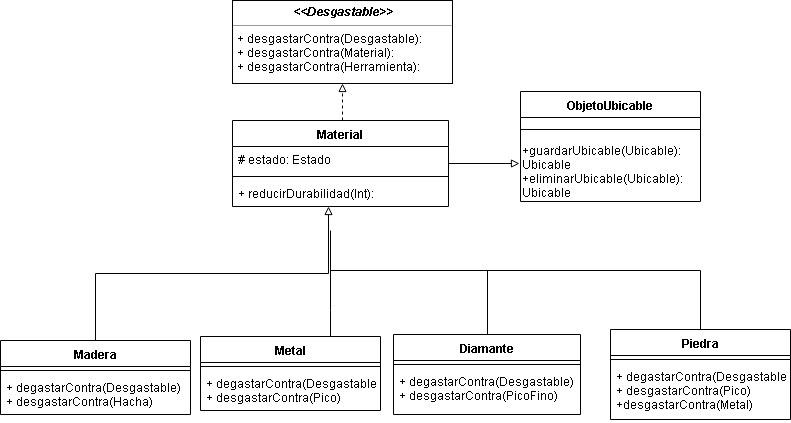

The diagram above was exported from draw.io. Its source (the exported page's mxGraphModel, read from the mxfile embedded in the PNG):
<mxGraphModel dx="800" dy="450" grid="1" gridSize="10" guides="1" tooltips="1" connect="1" arrows="1" fold="1" page="1" pageScale="1" pageWidth="1169" pageHeight="827" math="0" shadow="0">
  <root>
    <mxCell id="0" />
    <mxCell id="1" parent="0" />
    <mxCell id="z2VPmisNi7hTnce-6nyS-56" value="&lt;p style=&quot;margin: 0px ; margin-top: 4px ; text-align: center&quot;&gt;&lt;i&gt;&lt;b&gt;&amp;lt;&amp;lt;Desgastable&amp;gt;&amp;gt;&lt;/b&gt;&lt;/i&gt;&lt;/p&gt;&lt;hr size=&quot;1&quot;&gt;&lt;p style=&quot;margin: 0px ; margin-left: 4px&quot;&gt;+ desgastarContra(Desgastable):&lt;/p&gt;&lt;p style=&quot;margin: 0px ; margin-left: 4px&quot;&gt;+ desgastarContra(Material):&lt;/p&gt;&lt;p style=&quot;margin: 0px ; margin-left: 4px&quot;&gt;+ desgastarContra(Herramienta):&lt;br&gt;&lt;/p&gt;" style="verticalAlign=top;align=left;overflow=fill;fontSize=12;fontFamily=Helvetica;html=1;" parent="1" vertex="1">
      <mxGeometry x="232" y="330" width="220" height="83" as="geometry" />
    </mxCell>
    <mxCell id="z2VPmisNi7hTnce-6nyS-57" style="edgeStyle=orthogonalEdgeStyle;rounded=0;orthogonalLoop=1;jettySize=auto;html=1;entryX=0.5;entryY=1;entryDx=0;entryDy=0;endArrow=block;endFill=0;dashed=1;" parent="1" source="z2VPmisNi7hTnce-6nyS-58" target="z2VPmisNi7hTnce-6nyS-56" edge="1">
      <mxGeometry relative="1" as="geometry">
        <Array as="points">
          <mxPoint x="343" y="470" />
          <mxPoint x="343" y="470" />
        </Array>
      </mxGeometry>
    </mxCell>
    <mxCell id="WKbc7wRKswzbJ_2t87ky-4" style="edgeStyle=orthogonalEdgeStyle;rounded=0;orthogonalLoop=1;jettySize=auto;html=1;entryX=-0.006;entryY=0.367;entryDx=0;entryDy=0;entryPerimeter=0;endArrow=block;endFill=0;" edge="1" parent="1" source="z2VPmisNi7hTnce-6nyS-58" target="WKbc7wRKswzbJ_2t87ky-3">
      <mxGeometry relative="1" as="geometry" />
    </mxCell>
    <mxCell id="z2VPmisNi7hTnce-6nyS-58" value="Material" style="swimlane;fontStyle=1;align=center;verticalAlign=top;childLayout=stackLayout;horizontal=1;startSize=26;horizontalStack=0;resizeParent=1;resizeParentMax=0;resizeLast=0;collapsible=1;marginBottom=0;" parent="1" vertex="1">
      <mxGeometry x="232" y="450" width="216" height="86" as="geometry" />
    </mxCell>
    <mxCell id="z2VPmisNi7hTnce-6nyS-59" value="# estado: Estado" style="text;strokeColor=none;fillColor=none;align=left;verticalAlign=top;spacingLeft=4;spacingRight=4;overflow=hidden;rotatable=0;points=[[0,0.5],[1,0.5]];portConstraint=eastwest;" parent="z2VPmisNi7hTnce-6nyS-58" vertex="1">
      <mxGeometry y="26" width="216" height="26" as="geometry" />
    </mxCell>
    <mxCell id="z2VPmisNi7hTnce-6nyS-60" value="" style="line;strokeWidth=1;fillColor=none;align=left;verticalAlign=middle;spacingTop=-1;spacingLeft=3;spacingRight=3;rotatable=0;labelPosition=right;points=[];portConstraint=eastwest;" parent="z2VPmisNi7hTnce-6nyS-58" vertex="1">
      <mxGeometry y="52" width="216" height="8" as="geometry" />
    </mxCell>
    <mxCell id="z2VPmisNi7hTnce-6nyS-61" value="+ reducirDurabilidad(Int): " style="text;strokeColor=none;fillColor=none;align=left;verticalAlign=top;spacingLeft=4;spacingRight=4;overflow=hidden;rotatable=0;points=[[0,0.5],[1,0.5]];portConstraint=eastwest;" parent="z2VPmisNi7hTnce-6nyS-58" vertex="1">
      <mxGeometry y="60" width="216" height="26" as="geometry" />
    </mxCell>
    <mxCell id="z2VPmisNi7hTnce-6nyS-77" style="edgeStyle=orthogonalEdgeStyle;rounded=0;orthogonalLoop=1;jettySize=auto;html=1;entryX=0.446;entryY=0.984;entryDx=0;entryDy=0;entryPerimeter=0;endArrow=block;endFill=0;" parent="1" source="z2VPmisNi7hTnce-6nyS-63" target="z2VPmisNi7hTnce-6nyS-61" edge="1">
      <mxGeometry relative="1" as="geometry" />
    </mxCell>
    <mxCell id="z2VPmisNi7hTnce-6nyS-63" value="Madera" style="swimlane;fontStyle=1;align=center;verticalAlign=top;childLayout=stackLayout;horizontal=1;startSize=26;horizontalStack=0;resizeParent=1;resizeParentMax=0;resizeLast=0;collapsible=1;marginBottom=0;" parent="1" vertex="1">
      <mxGeometry y="670" width="190" height="74" as="geometry" />
    </mxCell>
    <mxCell id="z2VPmisNi7hTnce-6nyS-64" value="" style="line;strokeWidth=1;fillColor=none;align=left;verticalAlign=middle;spacingTop=-1;spacingLeft=3;spacingRight=3;rotatable=0;labelPosition=right;points=[];portConstraint=eastwest;" parent="z2VPmisNi7hTnce-6nyS-63" vertex="1">
      <mxGeometry y="26" width="190" height="8" as="geometry" />
    </mxCell>
    <mxCell id="z2VPmisNi7hTnce-6nyS-65" value="+ degastarContra(Desgastable)&#10;+ desgastarContra(Hacha)&#10;" style="text;strokeColor=none;fillColor=none;align=left;verticalAlign=top;spacingLeft=4;spacingRight=4;overflow=hidden;rotatable=0;points=[[0,0.5],[1,0.5]];portConstraint=eastwest;" parent="z2VPmisNi7hTnce-6nyS-63" vertex="1">
      <mxGeometry y="34" width="190" height="40" as="geometry" />
    </mxCell>
    <mxCell id="z2VPmisNi7hTnce-6nyS-78" style="edgeStyle=orthogonalEdgeStyle;rounded=0;orthogonalLoop=1;jettySize=auto;html=1;endArrow=none;endFill=0;" parent="1" source="z2VPmisNi7hTnce-6nyS-67" edge="1">
      <mxGeometry relative="1" as="geometry">
        <mxPoint x="330" y="580" as="targetPoint" />
        <Array as="points">
          <mxPoint x="330" y="640" />
          <mxPoint x="330" y="640" />
        </Array>
      </mxGeometry>
    </mxCell>
    <mxCell id="z2VPmisNi7hTnce-6nyS-67" value="Metal" style="swimlane;fontStyle=1;align=center;verticalAlign=top;childLayout=stackLayout;horizontal=1;startSize=26;horizontalStack=0;resizeParent=1;resizeParentMax=0;resizeLast=0;collapsible=1;marginBottom=0;" parent="1" vertex="1">
      <mxGeometry x="200" y="666" width="180" height="74" as="geometry" />
    </mxCell>
    <mxCell id="z2VPmisNi7hTnce-6nyS-68" value="" style="line;strokeWidth=1;fillColor=none;align=left;verticalAlign=middle;spacingTop=-1;spacingLeft=3;spacingRight=3;rotatable=0;labelPosition=right;points=[];portConstraint=eastwest;" parent="z2VPmisNi7hTnce-6nyS-67" vertex="1">
      <mxGeometry y="26" width="180" height="8" as="geometry" />
    </mxCell>
    <mxCell id="z2VPmisNi7hTnce-6nyS-69" value="+ degastarContra(Desgastable)&#10;+ desgastarContra(Pico)&#10;" style="text;strokeColor=none;fillColor=none;align=left;verticalAlign=top;spacingLeft=4;spacingRight=4;overflow=hidden;rotatable=0;points=[[0,0.5],[1,0.5]];portConstraint=eastwest;" parent="z2VPmisNi7hTnce-6nyS-67" vertex="1">
      <mxGeometry y="34" width="180" height="40" as="geometry" />
    </mxCell>
    <mxCell id="z2VPmisNi7hTnce-6nyS-79" style="edgeStyle=orthogonalEdgeStyle;rounded=0;orthogonalLoop=1;jettySize=auto;html=1;endArrow=none;endFill=0;" parent="1" source="z2VPmisNi7hTnce-6nyS-71" edge="1">
      <mxGeometry relative="1" as="geometry">
        <mxPoint x="330" y="560" as="targetPoint" />
        <Array as="points">
          <mxPoint x="487" y="600" />
          <mxPoint x="330" y="600" />
        </Array>
      </mxGeometry>
    </mxCell>
    <mxCell id="z2VPmisNi7hTnce-6nyS-71" value="Diamante" style="swimlane;fontStyle=1;align=center;verticalAlign=top;childLayout=stackLayout;horizontal=1;startSize=26;horizontalStack=0;resizeParent=1;resizeParentMax=0;resizeLast=0;collapsible=1;marginBottom=0;" parent="1" vertex="1">
      <mxGeometry x="393" y="664" width="187" height="80" as="geometry" />
    </mxCell>
    <mxCell id="z2VPmisNi7hTnce-6nyS-72" value="" style="line;strokeWidth=1;fillColor=none;align=left;verticalAlign=middle;spacingTop=-1;spacingLeft=3;spacingRight=3;rotatable=0;labelPosition=right;points=[];portConstraint=eastwest;" parent="z2VPmisNi7hTnce-6nyS-71" vertex="1">
      <mxGeometry y="26" width="187" height="8" as="geometry" />
    </mxCell>
    <mxCell id="z2VPmisNi7hTnce-6nyS-73" value="+ degastarContra(Desgastable)&#10;+ desgastarContra(PicoFino)" style="text;strokeColor=none;fillColor=none;align=left;verticalAlign=top;spacingLeft=4;spacingRight=4;overflow=hidden;rotatable=0;points=[[0,0.5],[1,0.5]];portConstraint=eastwest;" parent="z2VPmisNi7hTnce-6nyS-71" vertex="1">
      <mxGeometry y="34" width="187" height="46" as="geometry" />
    </mxCell>
    <mxCell id="z2VPmisNi7hTnce-6nyS-80" style="edgeStyle=orthogonalEdgeStyle;rounded=0;orthogonalLoop=1;jettySize=auto;html=1;endArrow=none;endFill=0;" parent="1" source="z2VPmisNi7hTnce-6nyS-74" edge="1">
      <mxGeometry relative="1" as="geometry">
        <mxPoint x="330" y="590" as="targetPoint" />
        <Array as="points">
          <mxPoint x="700" y="600" />
          <mxPoint x="330" y="600" />
        </Array>
      </mxGeometry>
    </mxCell>
    <mxCell id="z2VPmisNi7hTnce-6nyS-74" value="Piedra" style="swimlane;fontStyle=1;align=center;verticalAlign=top;childLayout=stackLayout;horizontal=1;startSize=26;horizontalStack=0;resizeParent=1;resizeParentMax=0;resizeLast=0;collapsible=1;marginBottom=0;" parent="1" vertex="1">
      <mxGeometry x="610" y="659" width="180" height="90" as="geometry" />
    </mxCell>
    <mxCell id="z2VPmisNi7hTnce-6nyS-75" value="" style="line;strokeWidth=1;fillColor=none;align=left;verticalAlign=middle;spacingTop=-1;spacingLeft=3;spacingRight=3;rotatable=0;labelPosition=right;points=[];portConstraint=eastwest;" parent="z2VPmisNi7hTnce-6nyS-74" vertex="1">
      <mxGeometry y="26" width="180" height="8" as="geometry" />
    </mxCell>
    <mxCell id="z2VPmisNi7hTnce-6nyS-76" value="+ degastarContra(Desgastable)&#10;+ desgastarContra(Pico)&#10;+desgastarContra(Metal)&#10;&#10;" style="text;strokeColor=none;fillColor=none;align=left;verticalAlign=top;spacingLeft=4;spacingRight=4;overflow=hidden;rotatable=0;points=[[0,0.5],[1,0.5]];portConstraint=eastwest;" parent="z2VPmisNi7hTnce-6nyS-74" vertex="1">
      <mxGeometry y="34" width="180" height="56" as="geometry" />
    </mxCell>
    <mxCell id="WKbc7wRKswzbJ_2t87ky-1" value="ObjetoUbicable" style="swimlane;fontStyle=1;align=center;verticalAlign=top;childLayout=stackLayout;horizontal=1;startSize=26;horizontalStack=0;resizeParent=1;resizeParentMax=0;resizeLast=0;collapsible=1;marginBottom=0;" vertex="1" parent="1">
      <mxGeometry x="520" y="421" width="180" height="110" as="geometry" />
    </mxCell>
    <mxCell id="WKbc7wRKswzbJ_2t87ky-2" value="" style="line;strokeWidth=1;fillColor=none;align=left;verticalAlign=middle;spacingTop=-1;spacingLeft=3;spacingRight=3;rotatable=0;labelPosition=right;points=[];portConstraint=eastwest;" vertex="1" parent="WKbc7wRKswzbJ_2t87ky-1">
      <mxGeometry y="26" width="180" height="24" as="geometry" />
    </mxCell>
    <mxCell id="WKbc7wRKswzbJ_2t87ky-3" value="+guardarUbicable(Ubicable):&lt;br&gt;Ubicable&lt;br&gt;+eliminarUbicable(Ubicable):&lt;br&gt;Ubicable" style="text;html=1;resizable=0;points=[];autosize=1;align=left;verticalAlign=top;spacingTop=-4;" vertex="1" parent="WKbc7wRKswzbJ_2t87ky-1">
      <mxGeometry y="50" width="180" height="60" as="geometry" />
    </mxCell>
  </root>
</mxGraphModel>